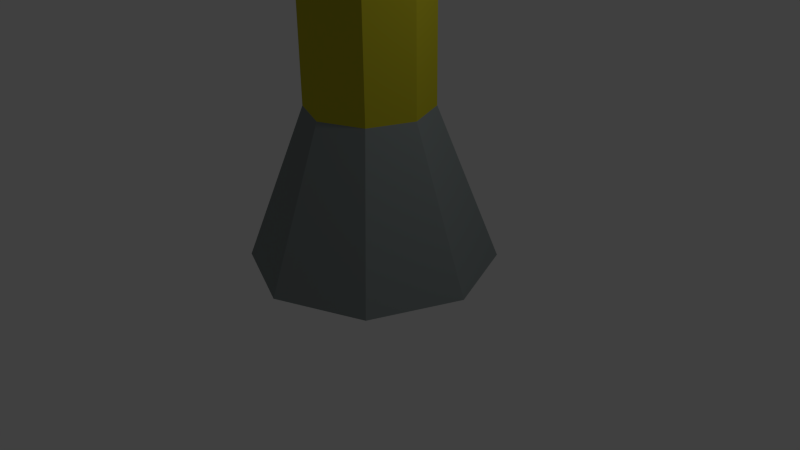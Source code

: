 # Source: Base1.blend  (saved by Blender 2.76.0; exported with 4.5.12 LTS)
import bpy
from mathutils import Matrix  # noqa: F401  (used for matrix-valued properties, if any)

bpy.ops.wm.read_factory_settings(use_empty=True)
scene = bpy.context.scene
scene.name = 'Scene'

# ---- collections
col_collection_1 = bpy.data.collections.new('Collection 1'); scene.collection.children.link(col_collection_1)

# ---- materials (node trees are filled in below, after node groups)
mat_orbmat = bpy.data.materials.new('OrbMat')
mat_orbmat.alpha_threshold = 0.0
mat_orbmat.use_transparent_shadow = False
mat_orbmat.diffuse_color = (0.07894, 0.8879, 1.0, 1.0)
mat_orbmat.roughness = 0.5
mat_basemat = bpy.data.materials.new('BaseMat')
mat_basemat.alpha_threshold = 0.0
mat_basemat.use_transparent_shadow = False
mat_basemat.diffuse_color = (0.2301, 0.2633, 0.2633, 1.0)
mat_basemat.roughness = 0.5
mat_trunkmat = bpy.data.materials.new('TrunkMat')
mat_trunkmat.alpha_threshold = 0.0
mat_trunkmat.use_transparent_shadow = False
mat_trunkmat.diffuse_color = (0.5122, 0.4606, 0.02212, 1.0)
mat_trunkmat.roughness = 0.5
mat_topmat = bpy.data.materials.new('TopMat')
mat_topmat.alpha_threshold = 0.0
mat_topmat.use_transparent_shadow = False
mat_topmat.diffuse_color = (0.05358, 0.0451, 0.01328, 1.0)
mat_topmat.roughness = 0.5

# ---- material node trees

# ---- world
world_world = bpy.data.worlds.new('World'); scene.world = world_world
world_world.color = (0.05088, 0.05088, 0.05088)
world_world.use_sun_shadow = False
world_world.sun_shadow_jitter_overblur = 0.0
world_world.cycles.sampling_method = 'MANUAL'
world_world.cycles.sample_map_resolution = 256

# ---- cameras
cam_camera = bpy.data.cameras.new('Camera')
cam_camera.clip_end = 100.0
cam_camera.lens = 35.0
cam_camera.sensor_width = 32.0
cam_camera.sensor_height = 18.0
cam_camera.ortho_scale = 7.314
cam_camera.dof.focus_distance = 0.0
cam_camera.dof.aperture_fstop = 128.0

# ---- lights
light_lamp = bpy.data.lights.new('Lamp', 'POINT')
light_lamp.transmission_factor = 0.0
light_lamp.cutoff_distance = 30.0
light_lamp.energy = 100.0
light_lamp.shadow_buffer_clip_start = 1.001
light_lamp.shadow_soft_size = 0.1
light_lamp.shadow_maximum_resolution = 0.006
light_lamp.use_absolute_resolution = True
light_lamp.cycles.use_multiple_importance_sampling = False

# ---- meshes
me_icosphere_001 = bpy.data.meshes.new('Icosphere.001')
me_icosphere_001.from_pydata([(0.04499, 0.2623, 0.4719), (-0.1007, -0.3842, -0.3483), (0.2972, -0.2735, -0.3322), (-0.1357, -0.03789, -0.4944), (0.4868, -0.1922, -0.03497), (0.4271, 0.3103, 0.05168), (-0.3703, 0.3584, -0.1011), (-0.5228, 0.04292, 0.01777), (-0.1051, -0.1742, 0.4823), (-0.2617, 0.2813, 0.3649), (-0.4226, -0.1479, 0.2612), (-0.07421, -0.4771, 0.2317), (0.3455, -0.0006004, 0.4126), (0.1055, -0.5183, -0.001031), (0.3571, -0.3027, 0.2061), (-0.04916, 0.528, 0.06436), (0.1776, 0.4332, -0.2061), (-0.3921, -0.3341, -0.02949), (0.417, 0.1368, -0.2733), (-0.1021, 0.3169, -0.4086), (-0.3656, -0.07413, -0.3795), (0.195, 0.08293, -0.4835)], [], [(3, 19, 21), (19, 6, 15), (18, 16, 5), (0, 15, 9), (0, 9, 8), (9, 10, 8), (10, 11, 8), (8, 12, 0), (11, 12, 8), (11, 14, 12), (5, 0, 12), (5, 15, 0), (15, 6, 9), (7, 10, 9), (17, 11, 10), (1, 11, 17), (1, 13, 11), (13, 14, 11), (13, 4, 14), (14, 4, 12), (5, 16, 15), (16, 19, 15), (6, 7, 9), (6, 20, 7), (7, 17, 10), (7, 20, 17), (20, 1, 17), (1, 2, 13), (13, 2, 4), (4, 5, 12), (4, 18, 5), (2, 18, 4), (18, 21, 16), (21, 19, 16), (19, 20, 6), (19, 3, 20), (3, 1, 20), (2, 21, 18), (3, 21, 1), (1, 21, 2)])
me_icosphere_001.materials.append(mat_orbmat)
me_icosphere_001.use_remesh_preserve_volume = False
me_icosphere_001.use_remesh_preserve_attributes = False
me_icosphere_001.use_mirror_vertex_groups = False
me_icosphere_001.update()
me_cylinder = bpy.data.meshes.new('Cylinder')
me_cylinder.from_pydata([(4.315e-09, 1.579, 0.0), (-1.491e-09, 0.7999, 2.0), (1.117, 1.117, 0.0), (0.5656, 0.5656, 2.0), (1.579, -6.903e-08, 0.0), (0.7999, -3.497e-08, 2.0), (1.117, -1.117, 0.0), (0.5656, -0.5656, 2.0), (-1.337e-07, -1.579, 0.0), (-7.142e-08, -0.7999, 2.0), (-1.117, -1.117, 0.0), (-0.5656, -0.5656, 2.0), (-1.579, 1.883e-08, 0.0), (-0.7999, 9.539e-09, 2.0), (-1.117, 1.117, 0.0), (-0.5656, 0.5656, 2.0), (0.5656, 0.5656, 2.0), (-1.491e-09, 0.7999, 2.0), (0.7999, -3.497e-08, 2.0), (0.5656, -0.5656, 2.0), (-7.142e-08, -0.7999, 2.0), (-0.5656, -0.5656, 2.0), (-0.7999, 9.539e-09, 2.0), (-0.5656, 0.5656, 2.0), (0.5656, 0.5656, 4.198), (-1.491e-09, 0.7999, 4.198), (0.7999, -3.497e-08, 4.198), (0.5656, -0.5656, 4.198), (-7.142e-08, -0.7999, 4.198), (-0.5656, -0.5656, 4.198), (-0.7999, 9.539e-09, 4.198), (-0.5656, 0.5656, 4.198), (0.5656, 1.066, 4.448), (-1.491e-09, 1.3, 4.448), (0.7999, -3.497e-08, 4.198), (0.5656, -1.066, 4.448), (-7.142e-08, -1.3, 4.448), (-0.5656, -1.066, 4.448), (-0.7999, 9.539e-09, 4.198), (-0.5656, 1.066, 4.448), (0.1093, 0.6093, 4.664), (-2.433e-08, 0.6545, 4.664), (0.1545, -6.754e-09, 4.414), (0.1093, -0.6093, 4.664), (-3.784e-08, -0.6545, 4.664), (-0.1093, -0.6093, 4.664), (-0.1545, 1.843e-09, 4.414), (-0.1093, 0.6093, 4.664), (0.5656, 1.316, 5.578), (-1.044e-08, 1.55, 5.578), (-8.037e-08, -1.55, 5.578), (0.5656, -1.316, 5.578), (-0.5656, -1.316, 5.578), (-0.5656, 1.316, 5.578), (0.1093, 0.8593, 5.793), (-3.328e-08, 0.9045, 5.793), (-4.679e-08, -0.9045, 5.793), (0.1093, -0.8593, 5.793), (-0.1093, -0.8593, 5.793), (-0.1093, 0.8593, 5.793), (-6.502e-08, -1.092, 6.382), (0.2828, -0.9748, 6.382), (-0.2828, -0.9748, 6.382), (-4.823e-08, -0.7693, 6.489), (0.05463, -0.7467, 6.489), (-0.05463, -0.7467, 6.489), (0.2828, 0.9748, 6.382), (-2.385e-08, 1.092, 6.382), (-0.2828, 0.9748, 6.382), (0.05463, 0.7467, 6.489), (-3.527e-08, 0.7693, 6.489), (-0.05463, 0.7467, 6.489), (-6.502e-08, -1.092, 6.382), (0.2828, -0.9748, 6.382), (-0.2828, -0.9748, 6.382), (-4.823e-08, -0.7693, 6.489), (0.05463, -0.7467, 6.489), (-0.05463, -0.7467, 6.489)], [], [(0, 1, 3, 2), (2, 3, 5, 4), (4, 5, 7, 6), (6, 7, 9, 8), (8, 9, 11, 10), (10, 11, 13, 12), (7, 5, 18, 19), (14, 15, 1, 0), (12, 13, 15, 14), (0, 2, 4, 6, 8, 10, 12, 14), (23, 22, 30, 31), (13, 11, 21, 22), (9, 7, 19, 20), (15, 13, 22, 23), (5, 3, 16, 18), (11, 9, 20, 21), (1, 15, 23, 17), (3, 1, 17, 16), (26, 24, 32, 34), (21, 20, 28, 29), (19, 18, 26, 27), (16, 17, 25, 24), (17, 23, 31, 25), (22, 21, 29, 30), (20, 19, 27, 28), (18, 16, 24, 26), (35, 43, 57, 51), (31, 30, 38, 39), (29, 28, 36, 37), (27, 26, 34, 35), (24, 25, 33, 32), (25, 31, 39, 33), (30, 29, 37, 38), (28, 27, 35, 36), (40, 41, 47, 46, 45, 44, 43, 42), (38, 37, 45, 46), (37, 36, 50, 52), (34, 32, 40, 42), (39, 38, 46, 47), (33, 39, 53, 49), (35, 34, 42, 43), (39, 47, 59, 53), (55, 54, 69, 70), (52, 50, 60, 62), (56, 58, 65, 63), (53, 59, 71, 68), (43, 44, 56, 57), (45, 37, 52, 58), (41, 40, 54, 55), (47, 41, 55, 59), (40, 32, 48, 54), (44, 45, 58, 56), (36, 35, 51, 50), (32, 33, 49, 48), (64, 63, 75, 76), (65, 62, 74, 77), (51, 57, 64, 61), (57, 56, 63, 64), (50, 51, 61, 60), (58, 52, 62, 65), (67, 68, 71, 70), (66, 67, 70, 69), (54, 48, 66, 69), (48, 49, 67, 66), (59, 55, 70, 71), (49, 53, 68, 67), (72, 73, 76, 75), (74, 72, 75, 77), (60, 61, 73, 72), (61, 64, 76, 73), (63, 65, 77, 75), (62, 60, 72, 74)])
me_cylinder.polygons.foreach_set('material_index', [0, 0, 0, 0, 0, 0, 0, 0, 0, 0, 1, 0, 0, 0, 0, 0, 0, 0, 2, 1, 1, 1, 1, 1, 1, 1, 2, 2, 2, 2, 2, 2, 2, 2, 2, 2, 2, 2, 2, 2, 2, 2, 2, 2, 2, 2, 2, 2, 2, 2, 2, 2, 2, 2, 2, 2, 2, 2, 2, 2, 2, 2, 2, 2, 2, 2, 2, 2, 2, 2, 2, 2])
me_cylinder.materials.append(mat_basemat)
me_cylinder.materials.append(mat_trunkmat)
me_cylinder.materials.append(mat_topmat)
me_cylinder.use_remesh_preserve_volume = False
me_cylinder.use_remesh_preserve_attributes = False
me_cylinder.use_mirror_vertex_groups = False
me_cylinder.update()

# ---- objects
ob_icosphere = bpy.data.objects.new('Icosphere', me_icosphere_001)
ob_cylinder = bpy.data.objects.new('Cylinder', me_cylinder)
ob_lamp = bpy.data.objects.new('Lamp', light_lamp)
ob_camera = bpy.data.objects.new('Camera', cam_camera)

# ---- transforms, parenting, visibility, modifiers, constraints
ob_icosphere.location = (0.0, 0.0, 5.605)
ob_icosphere.lineart.crease_threshold = 0.0
ob_cylinder.location = (0.0, 0.0, 0.0)
ob_cylinder.lineart.crease_threshold = 0.0
ob_lamp.location = (4.076, 1.005, 5.904)
ob_lamp.rotation_euler = (0.6503, 0.05522, 1.866)
ob_lamp.lock_rotations_4d = False
ob_lamp.empty_display_type = 'ARROWS'
ob_lamp.color = (0.0, 0.0, 0.0, 0.0)
ob_lamp.lineart.crease_threshold = 0.0
ob_camera.location = (7.481, -6.508, 5.344)
ob_camera.rotation_euler = (1.109, 0.01082, 0.8149)
ob_camera.lock_rotations_4d = False
ob_camera.empty_display_type = 'ARROWS'
ob_camera.color = (0.0, 0.0, 0.0, 0.0)
ob_camera.display_type = 'WIRE'
ob_camera.lineart.crease_threshold = 0.0

# ---- collection membership
col_collection_1.objects.link(ob_icosphere)
col_collection_1.objects.link(ob_cylinder)
col_collection_1.objects.link(ob_lamp)
col_collection_1.objects.link(ob_camera)

# ---- scene / render settings (as saved in the file)
scene.camera = ob_camera
scene.frame_start = 1; scene.frame_end = 250; scene.frame_set(1)
scene.render.engine = 'BLENDER_EEVEE_NEXT'
scene.render.resolution_percentage = 50
scene.render.dither_intensity = 0.0
scene.cycles.use_denoising = False
scene.cycles.samples = 10
scene.cycles.sampling_pattern = 'TABULATED_SOBOL'
scene.cycles.light_sampling_threshold = 0.0
scene.cycles.use_adaptive_sampling = False
scene.cycles.use_light_tree = False
scene.cycles.blur_glossy = 0.0
scene.cycles.pixel_filter_type = 'GAUSSIAN'
scene.cycles.sample_clamp_indirect = 0.0
scene.view_settings.view_transform = 'Standard'
bpy.context.view_layer.update()
